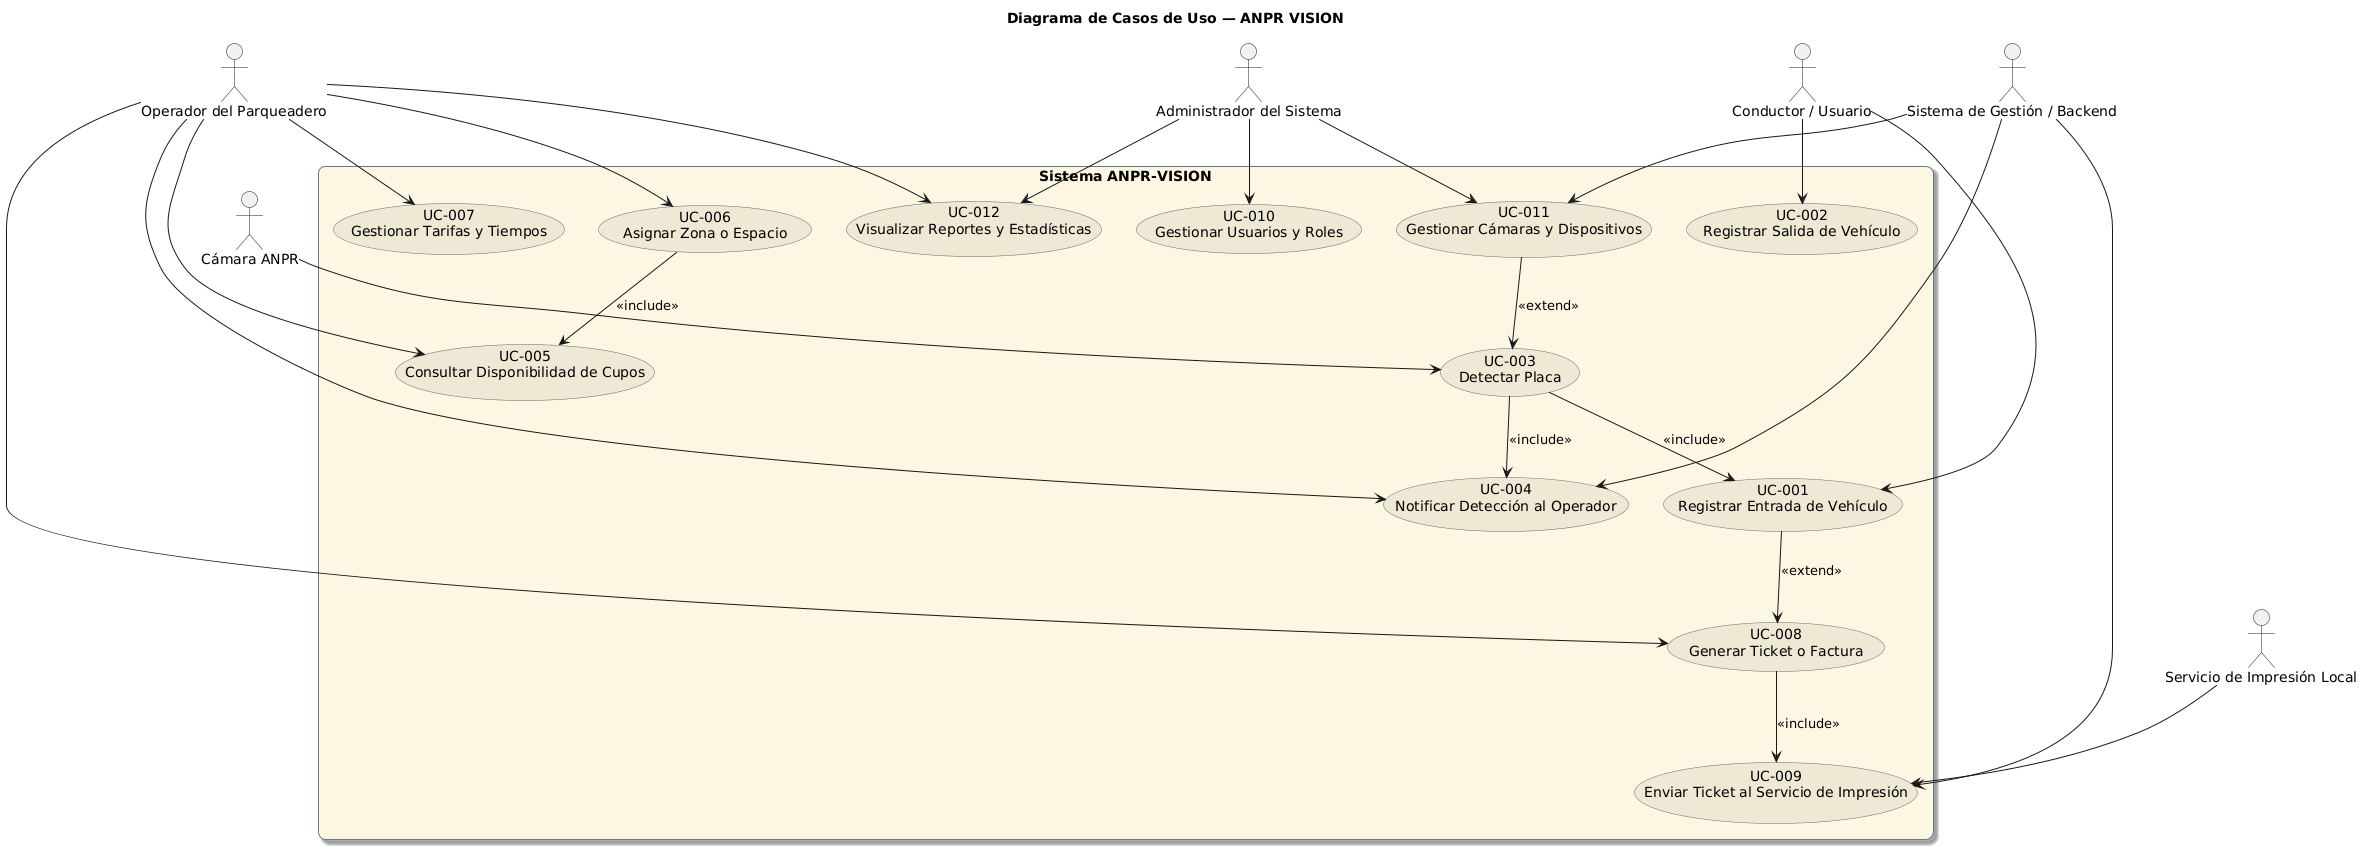

The diagram above was rendered by PlantUML. Its source (embedded in the PNG):
@startuml
' ===========================================================
' 🧩 Diagrama de Casos de Uso — ANPR VISION
' Sistema de Reconocimiento Automático de Placas (ANPR)
' ===========================================================

title Diagrama de Casos de Uso — ANPR VISION

' =======================
' 🎭 Actores del sistema
' =======================
actor "Conductor / Usuario" as Usuario
actor "Operador del Parqueadero" as Operador
actor "Cámara ANPR" as Camara
actor "Sistema de Gestión / Backend" as Backend
actor "Servicio de Impresión Local" as PrinterService
actor "Administrador del Sistema" as Admin

' =======================
' 🧱 Límite del sistema
' =======================
rectangle "Sistema ANPR-VISION" {

  ' 📸 Módulo de Detección
  usecase "UC-001\nRegistrar Entrada de Vehículo" as UC1
  usecase "UC-002\nRegistrar Salida de Vehículo" as UC2
  usecase "UC-003\nDetectar Placa" as UC3
  usecase "UC-004\nNotificar Detección al Operador" as UC4

  ' 🅿 Módulo de Gestión de Parqueaderos
  usecase "UC-005\nConsultar Disponibilidad de Cupos" as UC5
  usecase "UC-006\nAsignar Zona o Espacio" as UC6
  usecase "UC-007\nGestionar Tarifas y Tiempos" as UC7

  ' 🧾 Módulo de Facturación e Impresión
  usecase "UC-008\nGenerar Ticket o Factura" as UC8
  usecase "UC-009\nEnviar Ticket al Servicio de Impresión" as UC9

  ' 👤 Módulo de Administración y Seguridad
  usecase "UC-010\nGestionar Usuarios y Roles" as UC10
  usecase "UC-011\nGestionar Cámaras y Dispositivos" as UC11
  usecase "UC-012\nVisualizar Reportes y Estadísticas" as UC12
}

' =======================
' 🔗 Relaciones
' =======================

' --- Cámara y detección ---
Camara --> UC3
UC3 --> UC1 : <<include>>
UC3 --> UC4 : <<include>>
UC1 --> UC8 : <<extend>>

' --- Usuario ---
Usuario --> UC1
Usuario --> UC2

' --- Operador ---
Operador --> UC4
Operador --> UC5
Operador --> UC6
Operador --> UC7
Operador --> UC8
Operador --> UC12

' --- Backend / Sistema de Gestión ---
Backend --> UC4
Backend --> UC9
Backend --> UC11

' --- Servicio de Impresión ---
PrinterService --> UC9

' --- Administrador ---
Admin --> UC10
Admin --> UC11
Admin --> UC12

' --- Dependencias internas ---
UC8 --> UC9 : <<include>>
UC11 --> UC3 : <<extend>>
UC6 --> UC5 : <<include>>

' =======================
' 🎨 Estilos opcionales
' =======================
skinparam actorStyle awesome
skinparam rectangle {
  BackgroundColor #fdf6e3
  BorderColor #657b83
  RoundCorner 15
  Shadowing true
}
skinparam usecase {
  BackgroundColor #eee8d5
  BorderColor #586e75
  ArrowColor #586e75
}
@enduml